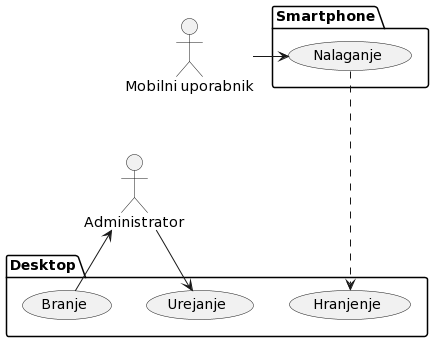

The diagram above was rendered by PlantUML. Its source (embedded in the PNG):
@startuml
actor "Mobilni uporabnik" as phone
actor "Administrator" as desktop


package Smartphone {

usecase "Nalaganje" as upload
'secase "Odjemanje" as download
}

package Desktop {


usecase "Urejanje" as edit
usecase "Branje" as read
usecase "Hranjenje" as base
}

desktop -> edit
top to bottom direction

desktop <-down- read

upload <-left- phone
upload ...> base
@enduml